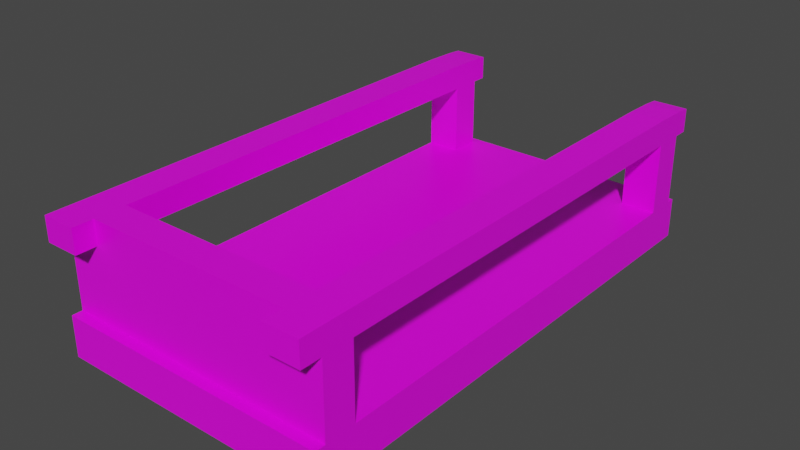 # Source: Cart.blend  (saved by Blender 2.92.15; exported with 4.5.12 LTS)
import bpy
from mathutils import Matrix  # noqa: F401  (used for matrix-valued properties, if any)

bpy.ops.wm.read_factory_settings(use_empty=True)
scene = bpy.context.scene
scene.name = 'Scene'

# ---- collections
col_collection = bpy.data.collections.new('Collection'); scene.collection.children.link(col_collection)

# ---- images (referenced by path relative to the original .blend; pixels are not part of the script)
import os
ASSET_DIR = os.environ.get("B2B_ASSET_DIR", "")  # directory of the original .blend (textures are referenced by path, not embedded)
HERE = os.path.dirname(os.path.abspath(__file__))  # packed textures are extracted next to this script under _unpacked/

def load_image(name, relpath, width, height, colorspace="sRGB"):
    """Load a texture the original file referenced (path relative to the .blend, or extracted next to this script)."""
    p = next((c for c in (os.path.join(HERE, relpath), os.path.join(ASSET_DIR, relpath)) if relpath and os.path.exists(c)), "")
    if p:
        img = bpy.data.images.load(p, check_existing=True)
        img.name = name
    else:  # same state as the original file: an image datablock whose file is absent (Cycles renders it pink)
        img = bpy.data.images.new(name, width, height)
        img.source = "FILE"
        img.filepath = "//" + (relpath or name)
    img.colorspace_settings.name = colorspace
    return img
img_wagenrad_textur_png_001 = load_image('Wagenrad Textur.png.001', 'Wagenrad Textur.png', 1024, 1024, 'sRGB')

# ---- materials (node trees are filled in below, after node groups)
mat_material = bpy.data.materials.new('Material')
mat_material.alpha_threshold = 0.0
mat_material.use_transparent_shadow = False
mat_material.line_color = (0.0, 0.0, 0.0, 1.0)

# ---- material node trees
mat_material.use_nodes = True; mat_material.node_tree.nodes.clear()
_N = mat_material.node_tree.nodes; _L = mat_material.node_tree.links
n0 = _N.new('ShaderNodeOutputMaterial'); n0.name = 'Material Output'; n0.location = (469, 520)
n1 = _N.new('ShaderNodeBsdfPrincipled'); n1.name = 'Principled BSDF'; n1.location = (243, 510)
n1.distribution = 'GGX'
n1.subsurface_method = 'BURLEY'
n1.inputs[2].default_value = 0.4
n1.inputs[3].default_value = 1.45
n1.inputs[27].default_value = (0.0, 0.0, 0.0, 1.0)
n1.inputs[28].default_value = 1.0
n2 = _N.new('ShaderNodeTexImage'); n2.name = 'Image Texture'; n2.location = (-45, 318)
n2.image = img_wagenrad_textur_png_001
_L.new(n1.outputs[0], n0.inputs[0])
_L.new(n2.outputs[0], n1.inputs[0])
n0.is_active_output = True

# ---- world
world_world = bpy.data.worlds.new('World'); scene.world = world_world
world_world.use_nodes = True; world_world.node_tree.nodes.clear()
_N = world_world.node_tree.nodes; _L = world_world.node_tree.links
n0 = _N.new('ShaderNodeOutputWorld'); n0.name = 'World Output'; n0.location = (300, 300)
n1 = _N.new('ShaderNodeBackground'); n1.name = 'Background'; n1.location = (10, 300)
n1.inputs[0].default_value = (0.05088, 0.05088, 0.05088, 1.0)
_L.new(n1.outputs[0], n0.inputs[0])
n0.is_active_output = True
world_world.color = (0.05088, 0.05088, 0.05088)
world_world.use_sun_shadow = False
world_world.sun_shadow_jitter_overblur = 0.0

# ---- meshes
me_cube = bpy.data.meshes.new('Cube')
me_cube.from_pydata([(1.0, 2.061, 0.01138), (1.0, 2.061, -0.2826), (1.0, -1.54, 0.01138), (1.0, -1.54, -0.2826), (-1.0, 2.061, 0.01138), (-1.0, 2.061, -0.2826), (-1.0, -1.54, 0.01138), (-1.0, -1.54, -0.2826), (-1.0, 0.2606, -0.2826), (1.0, 0.2606, 0.01138), (-1.0, 0.2606, 0.01138), (1.0, 0.2606, -0.2826), (-1.0, -0.6398, -0.2826), (1.0, -0.6398, 0.01138), (-1.0, -0.6398, 0.01138), (1.0, -0.6398, -0.2826), (-1.0, 1.161, 0.01138), (1.0, 1.161, -0.2826), (-1.0, 1.161, -0.2826), (1.0, 1.161, 0.01138), (-1.0, -1.09, -0.2826), (1.0, -1.09, 0.01138), (-1.0, -1.09, 0.01138), (1.0, -1.09, -0.2826), (-1.0, -1.315, -0.2826), (1.0, -1.315, 0.01138), (-1.0, -1.315, 0.01138), (1.0, -1.315, -0.2826), (-1.0, 1.611, 0.01138), (1.0, 1.611, -0.2826), (-1.0, 1.611, -0.2826), (1.0, 1.611, 0.01138), (-1.0, 1.836, 0.01138), (1.0, 1.836, -0.2826), (-1.0, 1.836, -0.2826), (1.0, 1.836, 0.01138), (-1.0, -0.1896, 0.01138), (1.0, -0.1896, -0.2826), (-1.0, -0.1896, -0.2826), (1.0, -0.1896, 0.01138), (-1.0, 0.7107, -0.2826), (1.0, 0.7107, 0.01138), (-1.0, 0.7107, 0.01138), (1.0, 0.7107, -0.2826), (-1.0, 0.4856, -0.2826), (1.0, 0.4856, 0.01138), (-1.0, 0.4856, 0.01138), (1.0, 0.4856, -0.2826), (-1.0, 0.03548, 0.01138), (1.0, 0.03548, -0.2826), (-1.0, 0.03548, -0.2826), (1.0, 0.03548, 0.01138), (1.0, -1.54, 0.709), (-1.0, -1.54, 0.709), (1.0, -1.315, 0.709), (-1.0, -1.315, 0.709), (0.0, 2.061, -0.2826), (0.0, -1.54, 0.01138), (0.0, -1.54, -0.2826), (0.0, 2.061, 0.01138), (0.0, 0.2606, -0.2826), (0.0, 0.2606, 0.01138), (0.0, -0.6398, -0.2826), (0.0, -0.6398, 0.01138), (0.0, 1.161, 0.01138), (0.0, 1.161, -0.2826), (0.0, -1.09, -0.2826), (0.0, -1.09, 0.01138), (0.0, -1.315, -0.2826), (0.0, -1.315, 0.01138), (0.0, 1.611, -0.2826), (0.0, 1.611, 0.01138), (0.0, 1.836, 0.01138), (0.0, 1.836, -0.2826), (0.0, -0.1896, 0.01138), (0.0, -0.1896, -0.2826), (0.0, 0.7107, 0.01138), (0.0, 0.7107, -0.2826), (0.0, 0.4856, 0.01138), (0.0, 0.4856, -0.2826), (0.0, 0.03548, -0.2826), (0.0, 0.03548, 0.01138), (0.0, -1.54, 0.709), (0.0, -1.315, 0.709), (0.75, -1.54, -0.2826), (0.75, 2.061, 0.01138), (0.75, 0.2606, 0.01138), (0.75, -0.6398, 0.01138), (0.75, 1.161, 0.01138), (0.75, -1.09, 0.01138), (0.75, -1.315, 0.01138), (0.75, 1.611, 0.01138), (0.75, 1.836, 0.01138), (0.75, -0.1896, 0.01138), (0.75, 0.7107, 0.01138), (0.75, 0.4856, 0.01138), (0.75, 0.03548, 0.01138), (0.75, -1.315, 0.709), (0.75, 2.061, -0.2826), (0.75, -1.54, 0.01138), (0.75, 0.2606, -0.2826), (0.75, -0.6398, -0.2826), (0.75, 1.161, -0.2826), (0.75, -1.09, -0.2826), (0.75, -1.315, -0.2826), (0.75, 1.611, -0.2826), (0.75, 1.836, -0.2826), (0.75, -0.1896, -0.2826), (0.75, 0.7107, -0.2826), (0.75, 0.4856, -0.2826), (0.75, 0.03548, -0.2826), (0.75, -1.54, 0.709), (-0.75, 2.061, -0.2826), (-0.75, -1.54, 0.01138), (-0.75, 0.2606, -0.2826), (-0.75, -0.6398, -0.2826), (-0.75, 1.161, -0.2826), (-0.75, -1.09, -0.2826), (-0.75, -1.315, -0.2826), (-0.75, 1.611, -0.2826), (-0.75, 1.836, -0.2826), (-0.75, -0.1896, -0.2826), (-0.75, 0.7107, -0.2826), (-0.75, 0.4856, -0.2826), (-0.75, 0.03548, -0.2826), (-0.75, -1.54, 0.709), (-0.75, -1.54, -0.2826), (-0.75, 2.061, 0.01138), (-0.75, 0.2606, 0.01138), (-0.75, -0.6398, 0.01138), (-0.75, 1.161, 0.01138), (-0.75, -1.09, 0.01138), (-0.75, -1.315, 0.01138), (-0.75, 1.611, 0.01138), (-0.75, 1.836, 0.01138), (-0.75, -0.1896, 0.01138), (-0.75, 0.7107, 0.01138), (-0.75, 0.4856, 0.01138), (-0.75, 0.03548, 0.01138), (-0.75, -1.315, 0.709), (-1.0, 1.836, 0.01138), (-1.0, 2.061, 0.01138), (0.75, 2.061, 0.01138), (1.0, 2.061, 0.01138), (1.0, 1.836, 0.01138), (0.75, 1.836, 0.01138), (-0.75, 2.061, 0.01138), (-0.75, 1.836, 0.01138), (-1.0, 1.836, 0.7118), (-1.0, 2.061, 0.7062), (-0.75, 2.061, 0.7062), (-0.75, 1.836, 0.7118), (1.0, 1.836, 0.7123), (0.75, 1.836, 0.7123), (1.0, 2.061, 0.7057), (0.75, 2.061, 0.7057), (1.0, 1.836, 0.5247), (0.75, 1.836, 0.5247), (-1.0, -0.8648, 0.01138), (1.0, -0.8648, -0.2826), (-1.0, -0.8648, -0.2826), (1.0, -0.8648, 0.01138), (0.0, -0.8648, 0.01138), (0.0, -0.8648, -0.2826), (0.75, -0.8648, 0.01138), (0.75, -0.8648, -0.2826), (-0.75, -0.8648, -0.2826), (-0.75, -0.8648, 0.01138), (-1.0, 1.386, -0.2826), (1.0, 1.386, 0.01138), (-1.0, 1.386, 0.01138), (1.0, 1.386, -0.2826), (0.0, 1.386, -0.2826), (0.0, 1.386, 0.01138), (0.75, 1.386, 0.01138), (0.75, 1.386, -0.2826), (-0.75, 1.386, -0.2826), (-0.75, 1.386, 0.01138), (1.0, 1.836, 0.3536), (0.75, 1.836, 0.3536), (0.75, 2.061, 0.3536), (1.0, 2.061, 0.3536), (1.0, -1.54, 0.3602), (-1.0, -1.54, 0.3602), (-1.0, -1.315, 0.3602), (1.0, -1.315, 0.3602), (0.0, -1.315, 0.3602), (0.0, -1.54, 0.3602), (0.75, -1.315, 0.3602), (0.75, -1.54, 0.3602), (-0.75, -1.54, 0.3602), (-0.75, -1.315, 0.3602), (1.0, -1.54, 0.5346), (1.0, -1.315, 0.5346), (0.0, -1.315, 0.5346), (0.0, -1.54, 0.5346), (0.75, -1.315, 0.5346), (0.75, -1.54, 0.5346), (-0.75, -1.54, 0.5346), (-0.75, -1.315, 0.5346), (-1.0, -1.54, 0.5346), (-1.0, -1.315, 0.5346), (1.0, 2.17, 0.5247), (1.0, 2.17, 0.6958), (0.75, 2.17, 0.6958), (0.75, 2.17, 0.5247), (-1.0, 2.17, 0.5263), (-0.75, 2.17, 0.5263), (-0.75, 2.17, 0.6979), (-1.0, 2.17, 0.6979), (-1.0, 1.836, 0.5263), (-0.75, 1.836, 0.5263), (1.0, 2.061, 0.5247), (0.75, 2.061, 0.5247), (0.75, -1.315, 0.5346), (1.0, -1.315, 0.5346), (0.75, -1.315, 0.709), (1.0, -1.315, 0.709), (-0.75, 2.061, 0.3546), (-0.75, 1.836, 0.3546), (-1.0, 2.061, 0.3546), (-1.0, 1.836, 0.3546), (-0.75, 2.061, 0.5263), (-1.0, 2.061, 0.5263), (-0.75, -1.688, 0.709), (-1.0, -1.688, 0.709), (1.0, -1.688, 0.5346), (1.0, -1.688, 0.709), (0.75, -1.688, 0.709), (0.75, -1.688, 0.5346), (-0.75, -1.688, 0.5346), (-1.0, -1.688, 0.5346), (-1.0, -1.617, -0.2826), (-1.0, -1.617, 0.01138), (1.0, -1.617, 0.01138), (1.0, -1.617, -0.2826), (-0.75, -1.617, 0.01138), (0.75, -1.617, -0.2826), (0.0, -1.617, 0.01138), (0.0, -1.617, -0.2826), (0.75, -1.617, 0.01138), (-0.75, -1.617, -0.2826), (-0.75, 2.123, -0.2826), (-1.0, 2.123, -0.2826), (1.0, 2.123, 0.01138), (1.0, 2.123, -0.2826), (-1.0, 2.123, 0.01138), (0.75, 2.123, 0.01138), (0.0, 2.123, -0.2826), (0.0, 2.123, 0.01138), (0.75, 2.123, -0.2826), (-0.75, 2.123, 0.01138)], [], [(111, 197, 229, 228), (6, 7, 232, 233), (34, 32, 4, 5), (104, 27, 3, 84), (27, 25, 2, 3), (47, 45, 9, 11), (109, 47, 11, 100), (50, 48, 10, 8), (137, 46, 10, 128), (160, 158, 14, 12), (37, 39, 13, 15), (107, 37, 15, 101), (135, 36, 14, 129), (175, 171, 17, 102), (171, 169, 19, 17), (40, 42, 16, 18), (24, 26, 22, 20), (159, 161, 21, 23), (165, 159, 23, 103), (167, 158, 22, 131), (7, 6, 26, 24), (23, 21, 25, 27), (103, 23, 27, 104), (131, 22, 26, 132), (33, 35, 31, 29), (106, 33, 29, 105), (134, 32, 28, 133), (168, 170, 28, 30), (127, 4, 141, 146), (98, 1, 33, 106), (1, 0, 35, 33), (30, 28, 32, 34), (110, 49, 37, 107), (49, 51, 39, 37), (12, 14, 36, 38), (44, 46, 42, 40), (130, 16, 42, 136), (102, 17, 43, 108), (17, 19, 41, 43), (8, 10, 46, 44), (156, 212, 154, 152), (108, 43, 47, 109), (43, 41, 45, 47), (11, 9, 51, 49), (100, 11, 49, 110), (128, 10, 48, 138), (38, 36, 48, 50), (139, 55, 53, 125), (201, 200, 53, 55), (192, 193, 54, 52), (214, 216, 153, 157), (126, 58, 239, 241), (99, 57, 238, 240), (95, 78, 61, 86), (93, 74, 63, 87), (174, 173, 64, 88), (164, 162, 67, 89), (89, 67, 69, 90), (92, 72, 71, 91), (85, 59, 72, 92), (96, 81, 74, 93), (88, 64, 76, 94), (94, 76, 78, 95), (86, 61, 81, 96), (97, 83, 82, 111), (196, 194, 83, 97), (0, 1, 245, 244), (196, 97, 216, 214), (54, 97, 111, 52), (9, 86, 96, 51), (215, 214, 157, 156), (19, 88, 94, 41), (134, 127, 146, 147), (35, 92, 91, 31), (21, 89, 90, 25), (161, 164, 89, 21), (144, 143, 181, 178), (39, 93, 87, 13), (45, 95, 86, 9), (60, 100, 110, 80), (77, 108, 109, 79), (65, 102, 108, 77), (80, 110, 107, 75), (56, 98, 106, 73), (73, 106, 105, 70), (66, 103, 104, 68), (163, 165, 103, 66), (172, 175, 102, 65), (75, 107, 101, 62), (79, 109, 100, 60), (112, 5, 243, 242), (68, 104, 84, 58), (195, 197, 111, 82), (198, 195, 82, 125), (118, 68, 58, 126), (98, 56, 248, 250), (123, 79, 60, 114), (121, 75, 62, 115), (176, 172, 65, 116), (166, 163, 66, 117), (117, 66, 68, 118), (120, 73, 70, 119), (112, 56, 73, 120), (124, 80, 75, 121), (116, 65, 77, 122), (122, 77, 79, 123), (114, 60, 80, 124), (84, 3, 235, 237), (8, 114, 124, 50), (40, 122, 123, 44), (18, 116, 122, 40), (50, 124, 121, 38), (5, 112, 120, 34), (34, 120, 119, 30), (20, 117, 118, 24), (160, 166, 117, 20), (168, 176, 116, 18), (38, 121, 115, 12), (44, 123, 114, 8), (24, 118, 126, 7), (200, 198, 230, 231), (194, 199, 139, 83), (83, 139, 125, 82), (61, 128, 138, 81), (76, 136, 137, 78), (64, 130, 136, 76), (81, 138, 135, 74), (59, 127, 134, 72), (72, 134, 133, 71), (67, 131, 132, 69), (162, 167, 131, 67), (173, 177, 130, 64), (74, 135, 129, 63), (78, 137, 128, 61), (57, 113, 236, 238), (39, 51, 96, 93), (155, 154, 203, 204), (211, 222, 150, 151), (32, 134, 147, 140), (4, 32, 140, 141), (92, 35, 144, 145), (85, 92, 145, 142), (0, 85, 142, 143), (35, 0, 143, 144), (150, 149, 148, 151), (223, 210, 148, 149), (217, 215, 156, 152), (213, 157, 153, 155), (212, 213, 205, 202), (55, 139, 151, 148), (199, 201, 210, 211), (201, 55, 148, 210), (154, 155, 153, 152), (41, 94, 95, 45), (63, 129, 167, 162), (12, 115, 166, 160), (115, 62, 163, 166), (62, 101, 165, 163), (154, 212, 202, 203), (87, 63, 162, 164), (101, 15, 159, 165), (15, 13, 161, 159), (20, 22, 158, 160), (71, 133, 177, 173), (30, 119, 176, 168), (119, 70, 172, 176), (70, 105, 175, 172), (31, 91, 174, 169), (91, 71, 173, 174), (18, 16, 170, 168), (29, 31, 169, 171), (105, 29, 171, 175), (133, 28, 170, 177), (213, 155, 204, 205), (222, 223, 206, 207), (202, 205, 204, 203), (207, 206, 209, 208), (145, 144, 178, 179), (142, 145, 179, 180), (143, 142, 180, 181), (19, 169, 174, 88), (69, 132, 191, 186), (6, 113, 190, 183), (113, 57, 187, 190), (57, 99, 189, 187), (25, 90, 188, 185), (90, 69, 186, 188), (132, 26, 184, 191), (2, 25, 185, 182), (26, 6, 183, 184), (99, 2, 182, 189), (186, 191, 199, 194), (183, 190, 198, 200), (190, 187, 195, 198), (187, 189, 197, 195), (185, 188, 196, 193), (188, 186, 194, 196), (191, 184, 201, 199), (182, 185, 193, 192), (184, 183, 200, 201), (189, 182, 192, 197), (13, 87, 164, 161), (158, 167, 129, 14), (150, 222, 207, 208), (223, 149, 209, 206), (149, 150, 208, 209), (36, 135, 138, 48), (139, 199, 211, 151), (156, 157, 153, 152), (211, 210, 148, 151), (178, 181, 212, 156), (179, 178, 156, 157), (180, 179, 157, 213), (181, 180, 213, 212), (46, 137, 136, 42), (54, 193, 215, 217), (193, 196, 214, 215), (97, 54, 217, 216), (216, 217, 152, 153), (130, 177, 170, 16), (141, 140, 221, 220), (140, 147, 219, 221), (147, 146, 218, 219), (146, 141, 220, 218), (220, 221, 210, 223), (221, 219, 211, 210), (219, 218, 222, 211), (218, 220, 223, 222), (229, 226, 227, 228), (231, 230, 224, 225), (197, 192, 226, 229), (192, 52, 227, 226), (52, 111, 228, 227), (53, 200, 231, 225), (125, 53, 225, 224), (198, 125, 224, 230), (241, 236, 233, 232), (237, 240, 238, 239), (235, 234, 240, 237), (239, 238, 236, 241), (3, 2, 234, 235), (58, 84, 237, 239), (7, 126, 241, 232), (2, 99, 240, 234), (113, 6, 233, 236), (250, 247, 244, 245), (248, 249, 247, 250), (242, 251, 249, 248), (243, 246, 251, 242), (127, 59, 249, 251), (85, 0, 244, 247), (1, 98, 250, 245), (5, 4, 246, 243), (59, 85, 247, 249), (56, 112, 242, 248), (4, 127, 251, 246)])
_uv = me_cube.uv_layers.new(name='UVMap')
_uv.uv.foreach_set('vector', [0.2918, 0.8113, 0.2918, 0.7926, 0.3077, 0.7926, 0.3077, 0.8113, 0.771, 0.5837, 0.7394, 0.5837, 0.7394, 0.5754, 0.771, 0.5754, 0.9198, 0.3574, 0.9515, 0.3574, 0.9515, 0.3816, 0.9198, 0.3816, 0.5097, 0.5321, 0.5366, 0.5321, 0.5366, 0.5563, 0.5097, 0.5563, 0.1486, 0.3621, 0.1802, 0.3621, 0.1802, 0.3863, 0.1486, 0.3863, 0.6486, 0.4043, 0.6802, 0.4043, 0.6802, 0.4285, 0.6486, 0.4285, 0.4972, 0.7439, 0.5241, 0.7439, 0.5241, 0.7682, 0.4972, 0.7682, 0.8514, 0.4492, 0.883, 0.4492, 0.455, 0.3174, 0.4234, 0.3174, 0.8245, 0.4399, 0.8514, 0.4399, 0.8514, 0.4642, 0.8245, 0.4642, 0.4794, 0.3163, 0.511, 0.3163, 0.883, 0.3765, 0.8514, 0.3765, 0.2206, 0.321, 0.2522, 0.321, 0.2522, 0.3694, 0.2206, 0.3694, 0.06122, 0.4566, 0.08813, 0.4566, 0.08813, 0.5051, 0.06122, 0.5051, 0.3965, 0.3566, 0.4234, 0.3566, 0.4234, 0.4051, 0.3965, 0.4051, 0.4972, 0.6471, 0.5241, 0.6471, 0.5241, 0.6713, 0.4972, 0.6713, 0.7046, 0.4274, 0.7362, 0.4274, 0.7362, 0.4516, 0.7046, 0.4516, 0.4234, 0.3659, 0.455, 0.3659, 0.455, 0.4143, 0.4234, 0.4143, 0.9074, 0.4239, 0.939, 0.4239, 0.939, 0.4481, 0.9074, 0.4481, 0.2206, 0.3936, 0.2522, 0.3936, 0.2522, 0.4178, 0.2206, 0.4178, 0.4972, 0.8893, 0.5241, 0.8893, 0.5241, 0.9135, 0.4972, 0.9135, 0.3965, 0.4293, 0.4234, 0.4293, 0.4234, 0.4535, 0.3965, 0.4535, 0.9074, 0.3997, 0.939, 0.3997, 0.939, 0.4239, 0.9074, 0.4239, 0.2206, 0.4178, 0.2522, 0.4178, 0.2522, 0.4421, 0.2206, 0.4421, 0.4972, 0.9135, 0.5241, 0.9135, 0.5366, 0.5321, 0.5097, 0.5321, 0.3965, 0.4535, 0.4234, 0.4535, 0.9198, 0.3481, 0.8929, 0.3481, 0.7046, 0.3789, 0.7362, 0.3789, 0.7362, 0.4032, 0.7046, 0.4032, 0.4972, 0.5986, 0.5241, 0.5986, 0.5241, 0.6228, 0.4972, 0.6228, 0.8805, 0.4146, 0.9074, 0.4146, 0.9074, 0.4388, 0.8805, 0.4388, 0.4234, 0.4386, 0.455, 0.4386, 0.455, 0.4628, 0.4234, 0.4628, 0.4722, 0.5646, 0.4722, 0.5646, 0.4722, 0.5646, 0.4722, 0.5646, 0.4972, 0.5744, 0.5241, 0.5744, 0.5241, 0.5986, 0.4972, 0.5986, 0.7046, 0.3547, 0.7362, 0.3547, 0.7362, 0.3789, 0.7046, 0.3789, 0.4234, 0.4628, 0.455, 0.4628, 0.9515, 0.3574, 0.9198, 0.3574, 0.4972, 0.7924, 0.5241, 0.7924, 0.5241, 0.8166, 0.4972, 0.8166, 0.6486, 0.4527, 0.6802, 0.4527, 0.2522, 0.321, 0.2206, 0.321, 0.8514, 0.3765, 0.883, 0.3765, 0.883, 0.425, 0.8514, 0.425, 0.4234, 0.3417, 0.455, 0.3417, 0.455, 0.3659, 0.4234, 0.3659, 0.8245, 0.3673, 0.8514, 0.3673, 0.8514, 0.4157, 0.8245, 0.4157, 0.4972, 0.6713, 0.5241, 0.6713, 0.5241, 0.7197, 0.4972, 0.7197, 0.7046, 0.4516, 0.7362, 0.4516, 0.6802, 0.3801, 0.6486, 0.3801, 0.4234, 0.3174, 0.455, 0.3174, 0.455, 0.3417, 0.4234, 0.3417, 0.8126, 0.9726, 0.8126, 0.9483, 0.8321, 0.9483, 0.8328, 0.9726, 0.4972, 0.7197, 0.5241, 0.7197, 0.5241, 0.7439, 0.4972, 0.7439, 0.6486, 0.3801, 0.6802, 0.3801, 0.6802, 0.4043, 0.6486, 0.4043, 0.6486, 0.4285, 0.6802, 0.4285, 0.6802, 0.4527, 0.6486, 0.4527, 0.4972, 0.7682, 0.5241, 0.7682, 0.5241, 0.7924, 0.4972, 0.7924, 0.8245, 0.4642, 0.8514, 0.4642, 0.4234, 0.3324, 0.3965, 0.3324, 0.8514, 0.425, 0.883, 0.425, 0.883, 0.4492, 0.8514, 0.4492, 0.2945, 0.5372, 0.3214, 0.5372, 0.3214, 0.5614, 0.2945, 0.5614, 0.8273, 0.6079, 0.8273, 0.5837, 0.8461, 0.5837, 0.8461, 0.6079, 0.7686, 0.9623, 0.7686, 0.9381, 0.7873, 0.9381, 0.7873, 0.9623, 0.9396, 0.9481, 0.9584, 0.9481, 0.7548, 0.9792, 0.7346, 0.9792, 0.5163, 0.3723, 0.597, 0.3723, 0.597, 0.3806, 0.5163, 0.3806, 0.7046, 0.4075, 0.6486, 0.3682, 0.6403, 0.3682, 0.6963, 0.4075, 0.663, 0.4399, 0.7437, 0.4399, 0.7437, 0.4642, 0.663, 0.4642, 0.235, 0.3566, 0.3157, 0.3566, 0.3157, 0.4051, 0.235, 0.4051, 0.719, 0.4631, 0.7997, 0.4631, 0.7437, 0.3673, 0.663, 0.3673, 0.235, 0.4293, 0.3157, 0.4293, 0.3157, 0.4535, 0.235, 0.4535, 0.235, 0.4535, 0.3157, 0.4535, 0.8122, 0.3481, 0.7315, 0.3481, 0.719, 0.4146, 0.7997, 0.4146, 0.7997, 0.4388, 0.719, 0.4388, 0.719, 0.3904, 0.7997, 0.3904, 0.7997, 0.4146, 0.719, 0.4146, 0.235, 0.3324, 0.3157, 0.3324, 0.3157, 0.3566, 0.235, 0.3566, 0.663, 0.3673, 0.7437, 0.3673, 0.7437, 0.4157, 0.663, 0.4157, 0.663, 0.4157, 0.7437, 0.4157, 0.7437, 0.4399, 0.663, 0.4399, 0.663, 0.4642, 0.7437, 0.4642, 0.3157, 0.3324, 0.235, 0.3324, 0.133, 0.5372, 0.2138, 0.5372, 0.2138, 0.5614, 0.133, 0.5614, 0.2375, 0.7657, 0.2375, 0.6849, 0.2563, 0.6849, 0.2563, 0.7657, 0.7362, 0.3547, 0.7046, 0.3547, 0.7046, 0.3481, 0.7362, 0.3481, 0.4722, 0.5646, 0.4722, 0.5646, 0.4722, 0.5646, 0.4722, 0.5646, 0.002131, 0.4092, 0.02904, 0.4092, 0.02904, 0.4334, 0.002131, 0.4334, 0.6361, 0.4642, 0.663, 0.4642, 0.235, 0.3324, 0.2081, 0.3324, 0.526, 0.9037, 0.4991, 0.9037, 0.4991, 0.5646, 0.526, 0.5646, 0.6361, 0.3673, 0.663, 0.3673, 0.663, 0.4157, 0.6361, 0.4157, 0.4722, 0.5646, 0.4722, 0.5646, 0.4722, 0.5646, 0.4722, 0.5646, 0.6921, 0.4146, 0.719, 0.4146, 0.719, 0.4388, 0.6921, 0.4388, 0.5241, 0.9135, 0.551, 0.9135, 0.5635, 0.5321, 0.5366, 0.5321, 0.2081, 0.4293, 0.235, 0.4293, 0.235, 0.4535, 0.2081, 0.4535, 0.5694, 0.3966, 0.5694, 0.3723, 0.6062, 0.3723, 0.6062, 0.3966, 0.2081, 0.3566, 0.235, 0.3566, 0.235, 0.4051, 0.2081, 0.4051, 0.6361, 0.4399, 0.663, 0.4399, 0.663, 0.4642, 0.6361, 0.4642, 0.4165, 0.7682, 0.4972, 0.7682, 0.4972, 0.7924, 0.4165, 0.7924, 0.4165, 0.7197, 0.4972, 0.7197, 0.4972, 0.7439, 0.4165, 0.7439, 0.4165, 0.6713, 0.4972, 0.6713, 0.4972, 0.7197, 0.4165, 0.7197, 0.4165, 0.7924, 0.4972, 0.7924, 0.4972, 0.8166, 0.4165, 0.8166, 0.4165, 0.5744, 0.4972, 0.5744, 0.4972, 0.5986, 0.4165, 0.5986, 0.4165, 0.5986, 0.4972, 0.5986, 0.4972, 0.6228, 0.4165, 0.6228, 0.4165, 0.9135, 0.4972, 0.9135, 0.5097, 0.5321, 0.429, 0.5321, 0.4165, 0.8893, 0.4972, 0.8893, 0.4972, 0.9135, 0.4165, 0.9135, 0.4165, 0.6471, 0.4972, 0.6471, 0.4972, 0.6713, 0.4165, 0.6713, 0.4165, 0.8166, 0.4972, 0.8166, 0.4972, 0.8651, 0.4165, 0.8651, 0.4165, 0.7439, 0.4972, 0.7439, 0.4972, 0.7682, 0.4165, 0.7682, 0.3358, 0.5744, 0.3089, 0.5744, 0.3089, 0.5678, 0.3358, 0.5678, 0.429, 0.5321, 0.5097, 0.5321, 0.5097, 0.5563, 0.429, 0.5563, 0.1624, 0.6849, 0.1624, 0.6042, 0.1812, 0.6042, 0.1812, 0.6849, 0.1624, 0.7657, 0.1624, 0.6849, 0.1812, 0.6849, 0.1812, 0.7657, 0.3483, 0.5321, 0.429, 0.5321, 0.429, 0.5563, 0.3483, 0.5563, 0.4972, 0.5744, 0.4165, 0.5744, 0.4165, 0.5678, 0.4972, 0.5678, 0.3358, 0.7439, 0.4165, 0.7439, 0.4165, 0.7682, 0.3358, 0.7682, 0.3358, 0.8166, 0.4165, 0.8166, 0.4165, 0.8651, 0.3358, 0.8651, 0.3358, 0.6471, 0.4165, 0.6471, 0.4165, 0.6713, 0.3358, 0.6713, 0.3358, 0.8893, 0.4165, 0.8893, 0.4165, 0.9135, 0.3358, 0.9135, 0.3358, 0.9135, 0.4165, 0.9135, 0.429, 0.5321, 0.3483, 0.5321, 0.3358, 0.5986, 0.4165, 0.5986, 0.4165, 0.6228, 0.3358, 0.6228, 0.3358, 0.5744, 0.4165, 0.5744, 0.4165, 0.5986, 0.3358, 0.5986, 0.3358, 0.7924, 0.4165, 0.7924, 0.4165, 0.8166, 0.3358, 0.8166, 0.3358, 0.6713, 0.4165, 0.6713, 0.4165, 0.7197, 0.3358, 0.7197, 0.3358, 0.7197, 0.4165, 0.7197, 0.4165, 0.7439, 0.3358, 0.7439, 0.3358, 0.7682, 0.4165, 0.7682, 0.4165, 0.7924, 0.3358, 0.7924, 0.6777, 0.3723, 0.7046, 0.3723, 0.7046, 0.3806, 0.6777, 0.3806, 0.3089, 0.7682, 0.3358, 0.7682, 0.3358, 0.7924, 0.3089, 0.7924, 0.3089, 0.7197, 0.3358, 0.7197, 0.3358, 0.7439, 0.3089, 0.7439, 0.3089, 0.6713, 0.3358, 0.6713, 0.3358, 0.7197, 0.3089, 0.7197, 0.3089, 0.7924, 0.3358, 0.7924, 0.3358, 0.8166, 0.3089, 0.8166, 0.3089, 0.5744, 0.3358, 0.5744, 0.3358, 0.5986, 0.3089, 0.5986, 0.3089, 0.5986, 0.3358, 0.5986, 0.3358, 0.6228, 0.3089, 0.6228, 0.3089, 0.9135, 0.3358, 0.9135, 0.3483, 0.5321, 0.3214, 0.5321, 0.3089, 0.8893, 0.3358, 0.8893, 0.3358, 0.9135, 0.3089, 0.9135, 0.3089, 0.6471, 0.3358, 0.6471, 0.3358, 0.6713, 0.3089, 0.6713, 0.3089, 0.8166, 0.3358, 0.8166, 0.3358, 0.8651, 0.3089, 0.8651, 0.3089, 0.7439, 0.3358, 0.7439, 0.3358, 0.7682, 0.3089, 0.7682, 0.3214, 0.5321, 0.3483, 0.5321, 0.3483, 0.5563, 0.3214, 0.5563, 0.2366, 0.7926, 0.2366, 0.8195, 0.2207, 0.8195, 0.2207, 0.7926, 0.2375, 0.6849, 0.2375, 0.6042, 0.2563, 0.6042, 0.2563, 0.6849, 0.2138, 0.5372, 0.2945, 0.5372, 0.2945, 0.5614, 0.2138, 0.5614, 0.7437, 0.4642, 0.8245, 0.4642, 0.3965, 0.3324, 0.3157, 0.3324, 0.7437, 0.4157, 0.8245, 0.4157, 0.8245, 0.4399, 0.7437, 0.4399, 0.7437, 0.3673, 0.8245, 0.3673, 0.8245, 0.4157, 0.7437, 0.4157, 0.3157, 0.3324, 0.3965, 0.3324, 0.3965, 0.3566, 0.3157, 0.3566, 0.7997, 0.3904, 0.8805, 0.3904, 0.8805, 0.4146, 0.7997, 0.4146, 0.7997, 0.4146, 0.8805, 0.4146, 0.8805, 0.4388, 0.7997, 0.4388, 0.3157, 0.4535, 0.3965, 0.4535, 0.8929, 0.3481, 0.8122, 0.3481, 0.3157, 0.4293, 0.3965, 0.4293, 0.3965, 0.4535, 0.3157, 0.4535, 0.7997, 0.4631, 0.8805, 0.4631, 0.8245, 0.3673, 0.7437, 0.3673, 0.3157, 0.3566, 0.3965, 0.3566, 0.3965, 0.4051, 0.3157, 0.4051, 0.7437, 0.4399, 0.8245, 0.4399, 0.8245, 0.4642, 0.7437, 0.4642, 0.6486, 0.3682, 0.6486, 0.4489, 0.6403, 0.4489, 0.6403, 0.3682, 0.2081, 0.3566, 0.2081, 0.3324, 0.235, 0.3324, 0.235, 0.3566, 0.8057, 0.9558, 0.7788, 0.9558, 0.7788, 0.9441, 0.8057, 0.9441, 0.4168, 0.9037, 0.4168, 0.9279, 0.3974, 0.9279, 0.3968, 0.9037, 0.4722, 0.5646, 0.4722, 0.5646, 0.4722, 0.5646, 0.4722, 0.5646, 0.4722, 0.5646, 0.4722, 0.5646, 0.4722, 0.5646, 0.4722, 0.5646, 0.4722, 0.5646, 0.4722, 0.5646, 0.4722, 0.5646, 0.4722, 0.5646, 0.4722, 0.5646, 0.4722, 0.5646, 0.4722, 0.5646, 0.4722, 0.5646, 0.4722, 0.5646, 0.4722, 0.5646, 0.4722, 0.5646, 0.4722, 0.5646, 0.4722, 0.5646, 0.4722, 0.5646, 0.4722, 0.5646, 0.4722, 0.5646, 0.282, 0.5795, 0.3089, 0.5795, 0.3089, 0.6037, 0.282, 0.6037, 0.8389, 0.5656, 0.8389, 0.5414, 0.8589, 0.5414, 0.8583, 0.5656, 0.04445, 0.9077, 0.06168, 0.9597, 0.4686, 0.9646, 0.4648, 0.9366, 0.6986, 0.8954, 0.6986, 0.8712, 0.7188, 0.8712, 0.718, 0.8954, 0.2525, 0.8195, 0.2525, 0.7926, 0.2642, 0.7926, 0.2642, 0.8195, 0.7114, 0.921, 0.6845, 0.921, 0.6782, 0.6474, 0.7051, 0.6474, 0.4991, 0.9037, 0.4722, 0.9037, 0.4722, 0.5646, 0.4991, 0.5646, 0.8273, 0.6079, 0.8461, 0.6079, 0.8589, 0.5414, 0.8389, 0.5414, 0.7788, 0.9558, 0.8057, 0.9558, 0.8057, 0.9801, 0.7788, 0.9801, 0.6361, 0.4157, 0.663, 0.4157, 0.663, 0.4399, 0.6361, 0.4399, 0.3157, 0.4051, 0.3965, 0.4051, 0.3965, 0.4293, 0.3157, 0.4293, 0.3089, 0.8651, 0.3358, 0.8651, 0.3358, 0.8893, 0.3089, 0.8893, 0.3358, 0.8651, 0.4165, 0.8651, 0.4165, 0.8893, 0.3358, 0.8893, 0.4165, 0.8651, 0.4972, 0.8651, 0.4972, 0.8893, 0.4165, 0.8893, 0.8321, 0.9483, 0.8126, 0.9483, 0.8126, 0.9366, 0.831, 0.9366, 0.235, 0.4051, 0.3157, 0.4051, 0.3157, 0.4293, 0.235, 0.4293, 0.4972, 0.8651, 0.5241, 0.8651, 0.5241, 0.8893, 0.4972, 0.8893, 0.2206, 0.3694, 0.2522, 0.3694, 0.2522, 0.3936, 0.2206, 0.3936, 0.9074, 0.4481, 0.939, 0.4481, 0.511, 0.3163, 0.4794, 0.3163, 0.7997, 0.4388, 0.8805, 0.4388, 0.8805, 0.4631, 0.7997, 0.4631, 0.3089, 0.6228, 0.3358, 0.6228, 0.3358, 0.6471, 0.3089, 0.6471, 0.3358, 0.6228, 0.4165, 0.6228, 0.4165, 0.6471, 0.3358, 0.6471, 0.4165, 0.6228, 0.4972, 0.6228, 0.4972, 0.6471, 0.4165, 0.6471, 0.6921, 0.4388, 0.719, 0.4388, 0.719, 0.4631, 0.6921, 0.4631, 0.719, 0.4388, 0.7997, 0.4388, 0.7997, 0.4631, 0.719, 0.4631, 0.4234, 0.4143, 0.455, 0.4143, 0.455, 0.4386, 0.4234, 0.4386, 0.7046, 0.4032, 0.7362, 0.4032, 0.7362, 0.4274, 0.7046, 0.4274, 0.4972, 0.6228, 0.5241, 0.6228, 0.5241, 0.6471, 0.4972, 0.6471, 0.8805, 0.4388, 0.9074, 0.4388, 0.9074, 0.4631, 0.8805, 0.4631, 0.6986, 0.8954, 0.718, 0.8954, 0.717, 0.9072, 0.6986, 0.9072, 0.2642, 0.8195, 0.2642, 0.7926, 0.2759, 0.7926, 0.2759, 0.8195, 0.2207, 0.7926, 0.2207, 0.8195, 0.2023, 0.8195, 0.2023, 0.7926, 0.2023, 0.7926, 0.2023, 0.8195, 0.1838, 0.8195, 0.1838, 0.7926, 0.7518, 0.6882, 0.7788, 0.6882, 0.7788, 0.725, 0.7518, 0.725, 0.3033, 0.3554, 0.3033, 0.3312, 0.3402, 0.3312, 0.3402, 0.3554, 0.1398, 0.5114, 0.1668, 0.5114, 0.1668, 0.5482, 0.1398, 0.5482, 0.6361, 0.3673, 0.6921, 0.4631, 0.719, 0.4631, 0.663, 0.3673, 0.1812, 0.6849, 0.1812, 0.6042, 0.2187, 0.6042, 0.2187, 0.6849, 0.1221, 0.3686, 0.1221, 0.3417, 0.1597, 0.3417, 0.1597, 0.3686, 0.1341, 0.8417, 0.1341, 0.7609, 0.5717, 0.7929, 0.5717, 0.8737, 0.1341, 0.7609, 0.1341, 0.6802, 0.5717, 0.7122, 0.5717, 0.7929, 0.1812, 0.7926, 0.1812, 0.7657, 0.2187, 0.7657, 0.2187, 0.7926, 0.1812, 0.7657, 0.1812, 0.6849, 0.2187, 0.6849, 0.2187, 0.7657, 0.07321, 0.3162, 0.07321, 0.2893, 0.1107, 0.2893, 0.1107, 0.3162, 0.1562, 0.3943, 0.1562, 0.3701, 0.1938, 0.3701, 0.1938, 0.3943, 0.303, 0.4759, 0.303, 0.4517, 0.3405, 0.4517, 0.3405, 0.4759, 0.1821, 0.3362, 0.1821, 0.3093, 0.2197, 0.3093, 0.2197, 0.3362, 0.2187, 0.6849, 0.2187, 0.6042, 0.2375, 0.6042, 0.2375, 0.6849, 0.1597, 0.3686, 0.1597, 0.3417, 0.1784, 0.3417, 0.1784, 0.3686, 0.5717, 0.8737, 0.5717, 0.7929, 0.5904, 0.7929, 0.5904, 0.8737, 0.5717, 0.7929, 0.5717, 0.7122, 0.5904, 0.7122, 0.5904, 0.7929, 0.2187, 0.7926, 0.2187, 0.7657, 0.2375, 0.7657, 0.2375, 0.7926, 0.2187, 0.7657, 0.2187, 0.6849, 0.2375, 0.6849, 0.2375, 0.7657, 0.1107, 0.3162, 0.1107, 0.2893, 0.1295, 0.2893, 0.1295, 0.3162, 0.1938, 0.3943, 0.1938, 0.3701, 0.2126, 0.3701, 0.2126, 0.3943, 0.3405, 0.4759, 0.3405, 0.4517, 0.3593, 0.4517, 0.3593, 0.4759, 0.2197, 0.3362, 0.2197, 0.3093, 0.2384, 0.3093, 0.2384, 0.3362, 0.2081, 0.4051, 0.235, 0.4051, 0.235, 0.4293, 0.2081, 0.4293, 0.4234, 0.4293, 0.3965, 0.4293, 0.3965, 0.4051, 0.4234, 0.4051, 0.3974, 0.9279, 0.4168, 0.9279, 0.4168, 0.9397, 0.3983, 0.9397, 0.8389, 0.5656, 0.8583, 0.5656, 0.8574, 0.5773, 0.8389, 0.5773, 0.3089, 0.5795, 0.282, 0.5795, 0.282, 0.5678, 0.3089, 0.5678, 0.4234, 0.3566, 0.3965, 0.3566, 0.3965, 0.3324, 0.4234, 0.3324, 0.3971, 0.5646, 0.4159, 0.5646, 0.4168, 0.9037, 0.3968, 0.9037, 0.1263, 0.7926, 0.1263, 0.8195, 0.1061, 0.8195, 0.1061, 0.7926, 0.1463, 0.7926, 0.1463, 0.8195, 0.1263, 0.8195, 0.1263, 0.7926, 0.6062, 0.3966, 0.6062, 0.3723, 0.6246, 0.3723, 0.6246, 0.3966, 0.8478, 0.397, 0.8748, 0.397, 0.8748, 0.4154, 0.8478, 0.4154, 0.3402, 0.3554, 0.3402, 0.3312, 0.3586, 0.3312, 0.3586, 0.3554, 0.1398, 0.5482, 0.1668, 0.5482, 0.1668, 0.5666, 0.1398, 0.5666, 0.8514, 0.4399, 0.8245, 0.4399, 0.8245, 0.4157, 0.8514, 0.4157, 0.4722, 0.5646, 0.4722, 0.5646, 0.4722, 0.5646, 0.4722, 0.5646, 0.4722, 0.5646, 0.4722, 0.5646, 0.4722, 0.5646, 0.4722, 0.5646, 0.4722, 0.5646, 0.4722, 0.5646, 0.4722, 0.5646, 0.4722, 0.5646, 0.7217, 0.9872, 0.6948, 0.9872, 0.9508, 0.9481, 0.9777, 0.9481, 0.8245, 0.3673, 0.8805, 0.4631, 0.9074, 0.4631, 0.8514, 0.3673, 0.7755, 0.3696, 0.7755, 0.3454, 0.8124, 0.3454, 0.8124, 0.3696, 0.7438, 0.4367, 0.7708, 0.4367, 0.8748, 0.3417, 0.8478, 0.3417, 0.1322, 0.3637, 0.1322, 0.3879, 0.09523, 0.3879, 0.09523, 0.3637, 0.03585, 0.4773, 0.06275, 0.4773, 0.06275, 0.5143, 0.03585, 0.5143, 0.8124, 0.3696, 0.8124, 0.3454, 0.8309, 0.3454, 0.8309, 0.3696, 0.8478, 0.3417, 0.8748, 0.3417, 0.8748, 0.3602, 0.8478, 0.3602, 0.09523, 0.3637, 0.09523, 0.3879, 0.07676, 0.3879, 0.07676, 0.3637, 0.03585, 0.5143, 0.06275, 0.5143, 0.06275, 0.5327, 0.03585, 0.5327, 0.1838, 0.7926, 0.1838, 0.8195, 0.1651, 0.8195, 0.1651, 0.7926, 0.1651, 0.7926, 0.1651, 0.8195, 0.1463, 0.8195, 0.1463, 0.7926, 0.2525, 0.7926, 0.2525, 0.8195, 0.2366, 0.8195, 0.2366, 0.7926, 0.7686, 0.9623, 0.7873, 0.9623, 0.7873, 0.9782, 0.7686, 0.9782, 0.1061, 0.5614, 0.133, 0.5614, 0.133, 0.5773, 0.1061, 0.5773, 0.8461, 0.5837, 0.8273, 0.5837, 0.8273, 0.5678, 0.8461, 0.5678, 0.2945, 0.5614, 0.3214, 0.5614, 0.3214, 0.5773, 0.2945, 0.5773, 0.2918, 0.7926, 0.2918, 0.8113, 0.2759, 0.8113, 0.2759, 0.7926, 0.4876, 0.4202, 0.4559, 0.4202, 0.4559, 0.3933, 0.4876, 0.3933, 0.2716, 0.3897, 0.2399, 0.3897, 0.2399, 0.3089, 0.2716, 0.3089, 0.2716, 0.4166, 0.2399, 0.4166, 0.2399, 0.3897, 0.2716, 0.3897, 0.2716, 0.3089, 0.2399, 0.3089, 0.4559, 0.4202, 0.4876, 0.4202, 0.1486, 0.3863, 0.1802, 0.3863, 0.1802, 0.3946, 0.1486, 0.3946, 0.597, 0.3723, 0.6777, 0.3723, 0.6777, 0.3806, 0.597, 0.3806, 0.4894, 0.3723, 0.5163, 0.3723, 0.5163, 0.3806, 0.4894, 0.3806, 0.7046, 0.3806, 0.7046, 0.4075, 0.6963, 0.4075, 0.6963, 0.3806, 0.6486, 0.4489, 0.2206, 0.3198, 0.2123, 0.3198, 0.6403, 0.4489, 0.4559, 0.4202, 0.4243, 0.4202, 0.4243, 0.3933, 0.4559, 0.3933, 0.2399, 0.3089, 0.2083, 0.3089, 0.4243, 0.4202, 0.4559, 0.4202, 0.2399, 0.3897, 0.2083, 0.3897, 0.2083, 0.3089, 0.2399, 0.3089, 0.2399, 0.4166, 0.2083, 0.4166, 0.2083, 0.3897, 0.2399, 0.3897, 0.8805, 0.3904, 0.7997, 0.3904, 0.7997, 0.3838, 0.8805, 0.3838, 0.551, 0.5744, 0.5241, 0.5744, 0.5241, 0.5678, 0.551, 0.5678, 0.5241, 0.5744, 0.4972, 0.5744, 0.4972, 0.5678, 0.5241, 0.5678, 0.9198, 0.3816, 0.9515, 0.3816, 0.9515, 0.3882, 0.9198, 0.3882, 0.6317, 0.5744, 0.551, 0.5744, 0.551, 0.5678, 0.6317, 0.5678, 0.4165, 0.5744, 0.3358, 0.5744, 0.3358, 0.5678, 0.4165, 0.5678, 0.9074, 0.3904, 0.8805, 0.3904, 0.8805, 0.3838, 0.9074, 0.3838])
me_cube.materials.append(mat_material)
me_cube.use_remesh_preserve_volume = False
me_cube.use_remesh_preserve_attributes = False
me_cube.use_mirror_vertex_groups = False
me_cube.update()

# ---- objects
ob_cube = bpy.data.objects.new('Cube', me_cube)
ob_empty = bpy.data.objects.new('Empty', None)

# ---- transforms, parenting, visibility, modifiers, constraints
ob_cube.location = (0.0, 0.0, 0.0)
ob_cube.lock_rotations_4d = False
ob_cube.empty_display_type = 'ARROWS'
ob_cube.lineart.crease_threshold = 0.0
ob_empty.location = (0.0, 0.0, 0.0)
ob_empty.rotation_euler = (1.571, -0.0, 1.571)
ob_empty.empty_display_type = 'IMAGE'
ob_empty.empty_display_size = 5.0
ob_empty.lineart.crease_threshold = 0.0

# ---- collection membership
col_collection.objects.link(ob_cube)
col_collection.objects.link(ob_empty)

# ---- scene / render settings (as saved in the file)
scene.frame_start = 1; scene.frame_end = 250; scene.frame_set(132)
scene.render.engine = 'BLENDER_EEVEE_NEXT'
scene.cycles.use_denoising = False
scene.cycles.samples = 128
scene.cycles.sampling_pattern = 'TABULATED_SOBOL'
scene.cycles.use_adaptive_sampling = False
scene.cycles.use_light_tree = False
scene.view_settings.view_transform = 'Filmic'
bpy.context.view_layer.update()

# ---- added for rendering (the .blend has no active camera and no usable light): camera, sun
cam_auto = bpy.data.cameras.new('AutoCamera')
cam_auto.lens = 50.0
cam_auto.sensor_width = 36.0
cam_auto.clip_end = 1000.0
ob_auto_camera = bpy.data.objects.new('AutoCamera', cam_auto)
scene.collection.objects.link(ob_auto_camera)
ob_auto_camera.location = (4.12455, -4.70825, 3.51448)
ob_auto_camera.rotation_euler = (1.09748, -7.21219e-08, 0.694738)
scene.camera = ob_auto_camera
light_auto_sun = bpy.data.lights.new('AutoSun', 'SUN')
light_auto_sun.energy = 3.0
light_auto_sun.angle = 0.0523599
ob_auto_sun = bpy.data.objects.new('AutoSun', light_auto_sun)
scene.collection.objects.link(ob_auto_sun)
ob_auto_sun.rotation_euler = (0.872665, 0.174533, 0.523599)
bpy.context.view_layer.update()
